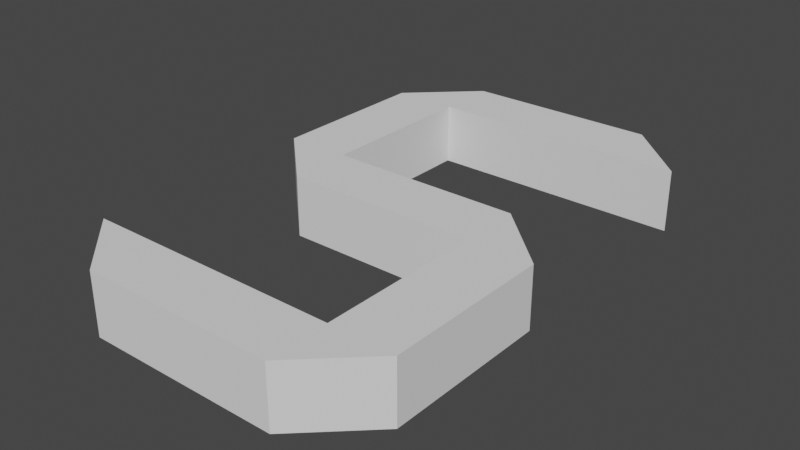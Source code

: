 # Source: S.blend  (saved by Blender 3.4.6; exported with 4.5.12 LTS)
import bpy
from mathutils import Matrix  # noqa: F401  (used for matrix-valued properties, if any)

bpy.ops.wm.read_factory_settings(use_empty=True)
scene = bpy.context.scene
scene.name = 'Scene'

# ---- collections
col_collection = bpy.data.collections.new('Collection'); scene.collection.children.link(col_collection)

# ---- world
world_world = bpy.data.worlds.new('World'); scene.world = world_world
world_world.use_nodes = True; world_world.node_tree.nodes.clear()
_N = world_world.node_tree.nodes; _L = world_world.node_tree.links
n0 = _N.new('ShaderNodeOutputWorld'); n0.name = 'World Output'; n0.location = (300, 300)
n1 = _N.new('ShaderNodeBackground'); n1.name = 'Background'; n1.location = (10, 300)
n1.inputs[0].default_value = (0.05088, 0.05088, 0.05088, 1.0)
_L.new(n1.outputs[0], n0.inputs[0])
n0.is_active_output = True
world_world.color = (0.05088, 0.05088, 0.05088)
world_world.use_sun_shadow = False
world_world.sun_shadow_jitter_overblur = 0.0

# ---- meshes
me_plane = bpy.data.meshes.new('Plane')
me_plane.from_pydata([(-0.9931, -1.211, -0.1892), (-0.9931, -1.211, 0.1892), (0.5958, 1.211, 0.1892), (0.5958, 1.589, -0.1892), (0.9931, -1.211, -0.1892), (0.9931, -1.211, 0.1892), (-0.9931, 1.211, 0.1892), (-0.9931, 1.211, -0.1892), (-0.5958, -1.589, 0.1892), (-0.5958, -1.211, -0.1892), (0.9931, 1.211, -0.1892), (0.9931, 1.211, 0.1892), (-0.5958, -1.589, -0.1892), (-0.5958, -1.211, 0.1892), (-0.9931, 0.1892, -0.1892), (-0.9931, 0.1892, 0.1892), (0.9931, -0.1892, -0.1892), (0.9931, -0.1892, 0.1892), (0.5958, 1.211, -0.1892), (0.5958, 1.589, 0.1892), (0.5958, -1.211, -0.1892), (0.5958, -1.211, 0.1892), (0.5958, -1.589, -0.1892), (0.5958, -1.589, 0.1892), (-0.5958, 1.589, -0.1892), (-0.5958, 1.589, 0.1892), (-0.5958, 1.211, -0.1892), (-0.5958, 1.211, 0.1892), (-0.5958, 0.1892, -0.1892), (-0.5958, 0.1892, 0.1892), (-0.5958, -0.1892, -0.1892), (-0.5958, -0.1892, 0.1892), (0.5958, 0.1892, 0.1892), (0.5958, -0.1892, -0.1892), (0.5958, 0.1892, -0.1892), (0.5958, -0.1892, 0.1892)], [], [(0, 9, 12), (20, 21, 5, 4), (4, 22, 20), (22, 23, 8, 12), (13, 1, 8), (7, 24, 26), (10, 18, 3), (26, 27, 6, 7), (2, 11, 19), (7, 6, 25, 24), (30, 14, 28), (34, 16, 33), (21, 13, 8, 23), (12, 8, 1, 0), (17, 32, 35), (15, 31, 29), (22, 4, 5, 23), (9, 20, 22, 12), (21, 23, 5), (9, 13, 21, 20), (19, 25, 27, 2), (0, 1, 13, 9), (18, 2, 27, 26), (6, 27, 25), (32, 29, 31, 35), (14, 30, 31, 15), (33, 35, 31, 30), (14, 28, 29, 15), (16, 33, 35, 17), (17, 16, 34, 32), (28, 34, 33, 30), (28, 29, 32, 34), (7, 14, 15, 6), (27, 6, 15, 29), (27, 29, 28, 26), (26, 28, 14, 7), (35, 21, 5, 17), (21, 35, 33, 20), (17, 5, 4, 16), (20, 33, 16, 4), (10, 11, 2, 18), (3, 19, 11, 10), (24, 3, 18, 26), (24, 25, 19, 3)])
_uv = me_plane.uv_layers.new(name='UVMap')
_uv.uv.foreach_set('vector', [0.375, 0.25, 0.375, 0.3, 0.175, 0.75, 0.375, 0.45, 0.625, 0.45, 0.625, 0.5, 0.375, 0.5, 0.0, 0.0, 0.0, 0.0, 0.0, 0.0, 0.375, 0.8, 0.625, 0.8, 0.625, 0.95, 0.375, 0.95, 0.825, 0.5, 0.625, 0.25, 0.825, 0.75, 0.0, 0.0, 0.0, 0.0, 0.0, 0.0, 0.375, 0.75, 0.375, 0.8, 0.325, 0.5, 0.375, 0.95, 0.625, 0.95, 0.625, 1.0, 0.375, 1.0, 0.675, 0.75, 0.625, 0.75, 0.675, 0.5, 0.375, 1.0, 0.625, 1.0, 0.625, 0.3, 0.375, 0.3, 0.0, 0.0, 0.0, 0.0, 0.0, 0.0, 0.0, 0.0, 0.0, 0.0, 0.0, 0.0, 0.675, 0.5, 0.825, 0.5, 0.825, 0.75, 0.675, 0.75, 0.375, 0.95, 0.625, 0.95, 0.625, 0.25, 0.375, 0.25, 0.0, 0.0, 0.0, 0.0, 0.0, 0.0, 0.0, 0.0, 0.0, 0.0, 0.0, 0.0, 0.375, 0.8, 0.375, 0.5, 0.625, 0.5, 0.625, 0.8, 0.175, 0.5, 0.325, 0.5, 0.325, 0.75, 0.175, 0.75, 0.0, 0.0, 0.0, 0.0, 0.0, 0.0, 0.375, 0.3, 0.625, 0.3, 0.625, 0.45, 0.375, 0.45, 0.675, 0.5, 0.825, 0.5, 0.825, 0.75, 0.675, 0.75, 0.375, 0.25, 0.625, 0.25, 0.625, 0.3, 0.375, 0.3, 0.375, 0.8, 0.625, 0.8, 0.625, 0.95, 0.375, 0.95, 0.0, 0.0, 0.0, 0.0, 0.0, 0.0, 0.675, 0.5, 0.825, 0.5, 0.825, 0.75, 0.675, 0.75, 0.375, 0.25, 0.375, 0.95, 0.625, 0.95, 0.625, 0.25, 0.375, 0.8, 0.625, 0.8, 0.625, 0.95, 0.375, 0.95, 0.375, 0.25, 0.375, 0.3, 0.625, 0.3, 0.625, 0.25, 0.375, 0.75, 0.375, 0.8, 0.625, 0.8, 0.625, 0.75, 0.625, 0.75, 0.375, 0.75, 0.375, 0.45, 0.625, 0.45, 0.175, 0.5, 0.325, 0.5, 0.325, 0.75, 0.175, 0.75, 0.375, 0.3, 0.625, 0.3, 0.625, 0.45, 0.375, 0.45, 0.375, 0.0, 0.375, 0.25, 0.625, 0.25, 0.625, 0.0, 0.0, 0.0, 0.0, 0.0, 0.0, 0.0, 0.0, 0.0, 0.0, 0.0, 0.0, 0.0, 0.0, 0.0, 0.0, 0.0, 0.0, 0.0, 0.0, 0.0, 0.0, 0.0, 0.0, 0.0, 0.625, 0.8, 0.625, 0.45, 0.625, 0.5, 0.625, 0.75, 0.0, 0.0, 0.0, 0.0, 0.0, 0.0, 0.0, 0.0, 0.0, 0.0, 0.0, 0.0, 0.0, 0.0, 0.0, 0.0, 0.0, 0.0, 0.0, 0.0, 0.0, 0.0, 0.0, 0.0, 0.375, 0.75, 0.625, 0.75, 0.625, 0.8, 0.375, 0.8, 0.375, 0.45, 0.625, 0.45, 0.625, 0.75, 0.375, 0.75, 0.175, 0.5, 0.325, 0.5, 0.325, 0.75, 0.175, 0.75, 0.375, 0.3, 0.625, 0.3, 0.625, 0.45, 0.375, 0.45])
me_plane.update()

# ---- objects
ob_plane = bpy.data.objects.new('Plane', me_plane)

# ---- transforms, parenting, visibility, modifiers, constraints
ob_plane.location = (0.0, 0.0, 0.0)

# ---- collection membership
col_collection.objects.link(ob_plane)

# ---- scene / render settings (as saved in the file)
scene.frame_start = 1; scene.frame_end = 250; scene.frame_set(1)
scene.render.engine = 'BLENDER_EEVEE_NEXT'
scene.cycles.sampling_pattern = 'TABULATED_SOBOL'
scene.cycles.use_light_tree = False
scene.view_settings.view_transform = 'Filmic'
bpy.context.view_layer.update()

# ---- added for rendering (the .blend has no active camera and no usable light): camera, sun
cam_auto = bpy.data.cameras.new('AutoCamera')
cam_auto.lens = 50.0
cam_auto.sensor_width = 36.0
cam_auto.clip_end = 1000.0
ob_auto_camera = bpy.data.objects.new('AutoCamera', cam_auto)
scene.collection.objects.link(ob_auto_camera)
ob_auto_camera.location = (3.48529, -4.18235, 2.78823)
ob_auto_camera.rotation_euler = (1.09748, -7.21219e-08, 0.694738)
scene.camera = ob_auto_camera
light_auto_sun = bpy.data.lights.new('AutoSun', 'SUN')
light_auto_sun.energy = 3.0
light_auto_sun.angle = 0.0523599
ob_auto_sun = bpy.data.objects.new('AutoSun', light_auto_sun)
scene.collection.objects.link(ob_auto_sun)
ob_auto_sun.rotation_euler = (0.872665, 0.174533, 0.523599)
bpy.context.view_layer.update()
